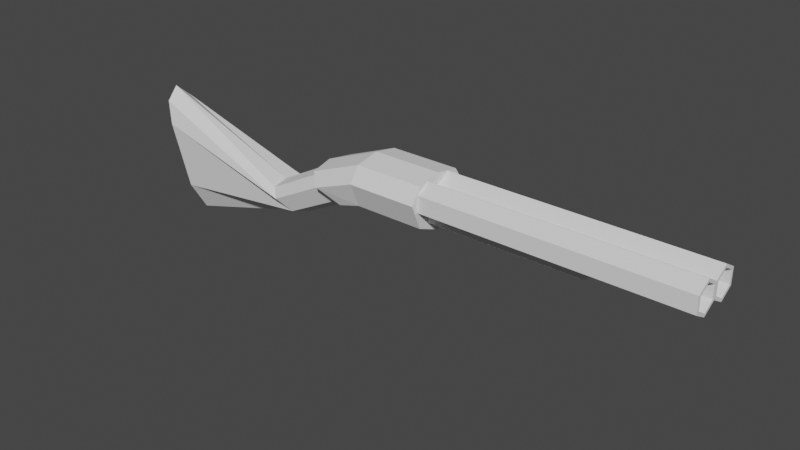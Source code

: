 # Source: Shotgun.blend  (saved by Blender 2.93.21; exported with 4.5.12 LTS)
import bpy
from mathutils import Matrix  # noqa: F401  (used for matrix-valued properties, if any)

bpy.ops.wm.read_factory_settings(use_empty=True)
scene = bpy.context.scene
scene.name = 'Scene'

# ---- collections
col_collection = bpy.data.collections.new('Collection'); scene.collection.children.link(col_collection)
col_collection_2 = bpy.data.collections.new('Collection 2'); scene.collection.children.link(col_collection_2)

# ---- world
world_world = bpy.data.worlds.new('World'); scene.world = world_world
world_world.use_nodes = True; world_world.node_tree.nodes.clear()
_N = world_world.node_tree.nodes; _L = world_world.node_tree.links
n0 = _N.new('ShaderNodeOutputWorld'); n0.name = 'World Output'; n0.location = (300, 300)
n1 = _N.new('ShaderNodeBackground'); n1.name = 'Background'; n1.location = (10, 300)
n1.inputs[0].default_value = (0.05088, 0.05088, 0.05088, 1.0)
_L.new(n1.outputs[0], n0.inputs[0])
n0.is_active_output = True
world_world.color = (0.05088, 0.05088, 0.05088)
world_world.use_sun_shadow = False
world_world.sun_shadow_jitter_overblur = 0.0

# ---- meshes
me_cylinder_002 = bpy.data.meshes.new('Cylinder.002')
me_cylinder_002.from_pydata([(8.856e-09, 0.9473, -0.9722), (1.985e-07, 1.0, 1.622), (0.866, 0.4473, -0.9722), (0.866, 0.5, 1.622), (0.866, -0.5, -1.0), (0.866, -0.5, 1.33), (-8.742e-08, -1.0, -1.0), (-8.742e-08, -1.0, 1.0), (-0.866, -0.5, -1.0), (-0.866, -0.5, 1.33), (-0.866, 0.4473, -0.9722), (-0.866, 0.5, 1.622)], [], [(0, 1, 3, 2), (2, 3, 5, 4), (4, 5, 7, 6), (6, 7, 9, 8), (3, 1, 11, 9, 7, 5), (8, 9, 11, 10), (10, 11, 1, 0), (0, 2, 4, 6, 8, 10)])
_uv = me_cylinder_002.uv_layers.new(name='UVMap')
_uv.uv.foreach_set('vector', [1.0, 0.5, 1.0, 1.0, 0.8333, 1.0, 0.8333, 0.5, 0.8333, 0.5, 0.8333, 1.0, 0.6667, 1.0, 0.6667, 0.5, 0.6667, 0.5, 0.6667, 1.0, 0.5, 1.0, 0.5, 0.5, 0.5, 0.5, 0.5, 1.0, 0.3333, 1.0, 0.3333, 0.5, 0.4578, 0.37, 0.25, 0.49, 0.04215, 0.37, 0.04215, 0.13, 0.25, 0.01, 0.4578, 0.13, 0.3333, 0.5, 0.3333, 1.0, 0.1667, 1.0, 0.1667, 0.5, 0.1667, 0.5, 0.1667, 1.0, -8.941e-08, 1.0, -8.941e-08, 0.5, 0.75, 0.49, 0.9578, 0.37, 0.9578, 0.13, 0.75, 0.01, 0.5422, 0.13, 0.5422, 0.37])
me_cylinder_002.use_remesh_fix_poles = True
me_cylinder_002.use_remesh_preserve_attributes = False
me_cylinder_002.update()
me_cylinder_003 = bpy.data.meshes.new('Cylinder.003')
me_cylinder_003.from_pydata([(0.0, 1.0, -1.0), (2.419e-07, 0.7787, 1.748), (0.866, 0.5, -1.0), (0.6743, 0.3893, 1.748), (0.866, -0.5, -1.0), (0.6743, -0.3893, 1.748), (-8.742e-08, -1.0, -1.0), (1.785e-07, -0.7787, 1.748), (-0.866, -0.5, -1.0), (-0.6743, -0.3893, 1.748), (-0.866, 0.5, -1.0), (-0.6743, 0.3893, 1.748), (0.866, 0.5, 2.786), (5.698e-07, 1.0, 2.786), (0.866, -0.5, 2.786), (4.823e-07, -1.0, 2.786), (-0.866, -0.5, 2.786), (-0.866, 0.5, 2.786), (0.6942, 0.4008, 2.786), (5.732e-07, 0.8015, 2.786), (0.6942, -0.4008, 2.786), (5.062e-07, -0.8015, 2.786), (-0.6942, -0.4008, 2.786), (-0.6942, 0.4008, 2.786)], [], [(0, 13, 12, 2), (2, 12, 14, 4), (4, 14, 15, 6), (6, 15, 16, 8), (3, 1, 11, 9, 7, 5), (8, 16, 17, 10), (10, 17, 13, 0), (0, 2, 4, 6, 8, 10), (19, 18, 12, 13), (18, 20, 14, 12), (20, 21, 15, 14), (21, 22, 16, 15), (22, 23, 17, 16), (23, 19, 13, 17), (1, 3, 18, 19), (3, 5, 20, 18), (5, 7, 21, 20), (7, 9, 22, 21), (9, 11, 23, 22), (11, 1, 19, 23)])
_uv = me_cylinder_003.uv_layers.new(name='UVMap')
_uv.uv.foreach_set('vector', [1.0, 0.5, 1.0, 1.0, 0.8333, 1.0, 0.8333, 0.5, 0.8333, 0.5, 0.8333, 1.0, 0.6667, 1.0, 0.6667, 0.5, 0.6667, 0.5, 0.6667, 1.0, 0.5, 1.0, 0.5, 0.5, 0.5, 0.5, 0.5, 1.0, 0.3333, 1.0, 0.3333, 0.5, 0.4118, 0.3434, 0.25, 0.4369, 0.08816, 0.3434, 0.08816, 0.1566, 0.25, 0.06312, 0.4118, 0.1566, 0.3333, 0.5, 0.3333, 1.0, 0.1667, 1.0, 0.1667, 0.5, 0.1667, 0.5, 0.1667, 1.0, -8.941e-08, 1.0, -8.941e-08, 0.5, 0.75, 0.49, 0.9578, 0.37, 0.9578, 0.13, 0.75, 0.01, 0.5422, 0.13, 0.5422, 0.37, 0.25, 0.4424, 0.4166, 0.3462, 0.4578, 0.37, 0.25, 0.49, 0.4166, 0.3462, 0.4166, 0.1538, 0.4578, 0.13, 0.4578, 0.37, 0.4166, 0.1538, 0.25, 0.05763, 0.25, 0.01, 0.4578, 0.13, 0.25, 0.05763, 0.0834, 0.1538, 0.04215, 0.13, 0.25, 0.01, 0.0834, 0.1538, 0.0834, 0.3462, 0.04215, 0.37, 0.04215, 0.13, 0.0834, 0.3462, 0.25, 0.4424, 0.25, 0.49, 0.04215, 0.37, 0.25, 0.4369, 0.4118, 0.3434, 0.4166, 0.3462, 0.25, 0.4424, 0.4118, 0.3434, 0.4118, 0.1566, 0.4166, 0.1538, 0.4166, 0.3462, 0.4118, 0.1566, 0.25, 0.06312, 0.25, 0.05763, 0.4166, 0.1538, 0.25, 0.06312, 0.08816, 0.1566, 0.0834, 0.1538, 0.25, 0.05763, 0.08816, 0.1566, 0.08816, 0.3434, 0.0834, 0.3462, 0.0834, 0.1538, 0.08816, 0.3434, 0.25, 0.4369, 0.25, 0.4424, 0.0834, 0.3462])
me_cylinder_003.use_remesh_fix_poles = True
me_cylinder_003.use_remesh_preserve_attributes = False
me_cylinder_003.update()
me_cylinder_005 = bpy.data.meshes.new('Cylinder.005')
me_cylinder_005.from_pydata([(0.0, 1.0, -1.0), (0.0, 1.0, 1.0), (0.7071, 0.7071, -1.0), (0.7071, 0.7071, 1.0), (1.0, -4.371e-08, -1.0), (1.0, -4.371e-08, 1.0), (0.7071, -0.7071, -1.0), (0.7071, -0.7071, 1.0), (-8.742e-08, -1.0, -1.0), (-8.742e-08, -1.0, 1.0), (-0.4359, -0.7071, -1.0), (-0.4359, -0.7071, 1.0), (-0.5682, 1.192e-08, -1.0), (-0.5682, 1.192e-08, 1.0), (-0.4359, 0.7071, -1.0), (-0.4359, 0.7071, 1.0), (0.45, 1.0, -2.205), (0.8872, 0.7071, -1.65), (1.068, -4.371e-08, -1.419), (0.8872, -0.7071, -1.65), (0.45, -1.0, -2.205), (0.1806, -0.7071, -2.548), (0.0988, 1.192e-08, -2.652), (0.1806, 0.7071, -2.548), (0.4665, 0.7814, -2.185), (0.8081, 0.5525, -1.75), (0.9495, -3.533e-08, -1.57), (0.8081, -0.5525, -1.75), (0.4665, -0.7814, -2.185), (0.256, -0.5525, -2.452), (0.1921, 8.143e-09, -2.533), (0.256, 0.5525, -2.452), (1.428, 0.743, -4.022), (1.753, 0.5254, -3.609), (1.888, -2.07e-07, -3.438), (1.753, -0.5254, -3.609), (1.428, -0.743, -4.022), (1.228, -0.5254, -4.277), (1.167, -1.657e-07, -4.354), (1.228, 0.5254, -4.277), (0.4408, 0.5523, -8.462), (2.336, 0.3905, -8.051), (3.121, -1.038e-06, -7.88), (2.336, -0.3906, -8.051), (0.4408, -0.5523, -8.462), (-0.1839, -0.3906, -8.716), (-0.5386, -8.855e-07, -8.793), (-0.1839, 0.3905, -8.716)], [], [(0, 1, 3, 2), (2, 3, 5, 4), (4, 5, 7, 6), (6, 7, 9, 8), (8, 9, 11, 10), (10, 11, 13, 12), (3, 1, 15, 13, 11, 9, 7, 5), (12, 13, 15, 14), (14, 15, 1, 0), (4, 6, 19, 18), (21, 22, 30, 29), (10, 12, 22, 21), (6, 8, 20, 19), (12, 14, 23, 22), (2, 4, 18, 17), (8, 10, 21, 20), (14, 0, 16, 23), (0, 2, 17, 16), (24, 25, 33, 32), (19, 20, 28, 27), (17, 18, 26, 25), (22, 23, 31, 30), (20, 21, 29, 28), (18, 19, 27, 26), (16, 17, 25, 24), (23, 16, 24, 31), (38, 39, 47, 46), (31, 24, 32, 39), (29, 30, 38, 37), (27, 28, 36, 35), (25, 26, 34, 33), (30, 31, 39, 38), (28, 29, 37, 36), (26, 27, 35, 34), (40, 41, 42, 43, 44, 45, 46, 47), (36, 37, 45, 44), (34, 35, 43, 42), (32, 33, 41, 40), (39, 32, 40, 47), (37, 38, 46, 45), (35, 36, 44, 43), (33, 34, 42, 41)])
_uv = me_cylinder_005.uv_layers.new(name='UVMap')
_uv.uv.foreach_set('vector', [1.0, 0.5, 1.0, 1.0, 0.875, 1.0, 0.875, 0.5, 0.875, 0.5, 0.875, 1.0, 0.75, 1.0, 0.75, 0.5, 0.75, 0.5, 0.75, 1.0, 0.625, 1.0, 0.625, 0.5, 0.625, 0.5, 0.625, 1.0, 0.5, 1.0, 0.5, 0.5, 0.5, 0.5, 0.5, 1.0, 0.375, 1.0, 0.375, 0.5, 0.375, 0.5, 0.375, 1.0, 0.25, 1.0, 0.25, 0.5, 0.4197, 0.4197, 0.25, 0.49, 0.08029, 0.4197, 0.01, 0.25, 0.08029, 0.08029, 0.25, 0.01, 0.4197, 0.08029, 0.49, 0.25, 0.25, 0.5, 0.25, 1.0, 0.125, 1.0, 0.125, 0.5, 0.125, 0.5, 0.125, 1.0, 0.0, 1.0, 0.0, 0.5, 0.75, 0.5, 0.625, 0.5, 0.625, 0.5, 0.75, 0.5, 0.375, 0.5, 0.25, 0.5, 0.25, 0.5, 0.375, 0.5, 0.375, 0.5, 0.25, 0.5, 0.25, 0.5, 0.375, 0.5, 0.625, 0.5, 0.5, 0.5, 0.5, 0.5, 0.625, 0.5, 0.25, 0.5, 0.125, 0.5, 0.125, 0.5, 0.25, 0.5, 0.875, 0.5, 0.75, 0.5, 0.75, 0.5, 0.875, 0.5, 0.5, 0.5, 0.375, 0.5, 0.375, 0.5, 0.5, 0.5, 0.125, 0.5, 0.0, 0.5, 0.0, 0.5, 0.125, 0.5, 1.0, 0.5, 0.875, 0.5, 0.875, 0.5, 1.0, 0.5, 1.0, 0.5, 0.875, 0.5, 0.875, 0.5, 1.0, 0.5, 0.625, 0.5, 0.5, 0.5, 0.5, 0.5, 0.625, 0.5, 0.875, 0.5, 0.75, 0.5, 0.75, 0.5, 0.875, 0.5, 0.25, 0.5, 0.125, 0.5, 0.125, 0.5, 0.25, 0.5, 0.5, 0.5, 0.375, 0.5, 0.375, 0.5, 0.5, 0.5, 0.75, 0.5, 0.625, 0.5, 0.625, 0.5, 0.75, 0.5, 1.0, 0.5, 0.875, 0.5, 0.875, 0.5, 1.0, 0.5, 0.125, 0.5, 0.0, 0.5, 0.0, 0.5, 0.125, 0.5, 0.25, 0.5, 0.125, 0.5, 0.125, 0.5, 0.25, 0.5, 0.125, 0.5, 0.0, 0.5, 0.0, 0.5, 0.125, 0.5, 0.375, 0.5, 0.25, 0.5, 0.25, 0.5, 0.375, 0.5, 0.625, 0.5, 0.5, 0.5, 0.5, 0.5, 0.625, 0.5, 0.875, 0.5, 0.75, 0.5, 0.75, 0.5, 0.875, 0.5, 0.25, 0.5, 0.125, 0.5, 0.125, 0.5, 0.25, 0.5, 0.5, 0.5, 0.375, 0.5, 0.375, 0.5, 0.5, 0.5, 0.75, 0.5, 0.625, 0.5, 0.625, 0.5, 0.75, 0.5, 0.75, 0.49, 0.9197, 0.4197, 0.99, 0.25, 0.9197, 0.08029, 0.75, 0.01, 0.5803, 0.08029, 0.51, 0.25, 0.5803, 0.4197, 0.5, 0.5, 0.375, 0.5, 0.375, 0.5, 0.5, 0.5, 0.75, 0.5, 0.625, 0.5, 0.625, 0.5, 0.75, 0.5, 1.0, 0.5, 0.875, 0.5, 0.875, 0.5, 1.0, 0.5, 0.125, 0.5, 0.0, 0.5, 0.0, 0.5, 0.125, 0.5, 0.375, 0.5, 0.25, 0.5, 0.25, 0.5, 0.375, 0.5, 0.625, 0.5, 0.5, 0.5, 0.5, 0.5, 0.625, 0.5, 0.875, 0.5, 0.75, 0.5, 0.75, 0.5, 0.875, 0.5])
me_cylinder_005.use_remesh_fix_poles = True
me_cylinder_005.use_remesh_preserve_attributes = False
me_cylinder_005.update()
me_cylinder_006 = bpy.data.meshes.new('Cylinder.006')
me_cylinder_006.from_pydata([(0.0, 1.0, -1.0), (2.419e-07, 0.7787, 1.748), (0.866, 0.5, -1.0), (0.6743, 0.3893, 1.748), (0.866, -0.5, -1.0), (0.6743, -0.3893, 1.748), (-8.742e-08, -1.0, -1.0), (1.785e-07, -0.7787, 1.748), (-0.866, -0.5, -1.0), (-0.6743, -0.3893, 1.748), (-0.866, 0.5, -1.0), (-0.6743, 0.3893, 1.748), (0.866, 0.5, 2.786), (5.698e-07, 1.0, 2.786), (0.866, -0.5, 2.786), (4.823e-07, -1.0, 2.786), (-0.866, -0.5, 2.786), (-0.866, 0.5, 2.786), (0.6942, 0.4008, 2.786), (5.732e-07, 0.8015, 2.786), (0.6942, -0.4008, 2.786), (5.062e-07, -0.8015, 2.786), (-0.6942, -0.4008, 2.786), (-0.6942, 0.4008, 2.786)], [], [(0, 13, 12, 2), (2, 12, 14, 4), (4, 14, 15, 6), (6, 15, 16, 8), (3, 1, 11, 9, 7, 5), (8, 16, 17, 10), (10, 17, 13, 0), (0, 2, 4, 6, 8, 10), (19, 18, 12, 13), (18, 20, 14, 12), (20, 21, 15, 14), (21, 22, 16, 15), (22, 23, 17, 16), (23, 19, 13, 17), (1, 3, 18, 19), (3, 5, 20, 18), (5, 7, 21, 20), (7, 9, 22, 21), (9, 11, 23, 22), (11, 1, 19, 23)])
_uv = me_cylinder_006.uv_layers.new(name='UVMap')
_uv.uv.foreach_set('vector', [1.0, 0.5, 1.0, 1.0, 0.8333, 1.0, 0.8333, 0.5, 0.8333, 0.5, 0.8333, 1.0, 0.6667, 1.0, 0.6667, 0.5, 0.6667, 0.5, 0.6667, 1.0, 0.5, 1.0, 0.5, 0.5, 0.5, 0.5, 0.5, 1.0, 0.3333, 1.0, 0.3333, 0.5, 0.4118, 0.3434, 0.25, 0.4369, 0.08816, 0.3434, 0.08816, 0.1566, 0.25, 0.06312, 0.4118, 0.1566, 0.3333, 0.5, 0.3333, 1.0, 0.1667, 1.0, 0.1667, 0.5, 0.1667, 0.5, 0.1667, 1.0, -8.941e-08, 1.0, -8.941e-08, 0.5, 0.75, 0.49, 0.9578, 0.37, 0.9578, 0.13, 0.75, 0.01, 0.5422, 0.13, 0.5422, 0.37, 0.25, 0.4424, 0.4166, 0.3462, 0.4578, 0.37, 0.25, 0.49, 0.4166, 0.3462, 0.4166, 0.1538, 0.4578, 0.13, 0.4578, 0.37, 0.4166, 0.1538, 0.25, 0.05763, 0.25, 0.01, 0.4578, 0.13, 0.25, 0.05763, 0.0834, 0.1538, 0.04215, 0.13, 0.25, 0.01, 0.0834, 0.1538, 0.0834, 0.3462, 0.04215, 0.37, 0.04215, 0.13, 0.0834, 0.3462, 0.25, 0.4424, 0.25, 0.49, 0.04215, 0.37, 0.25, 0.4369, 0.4118, 0.3434, 0.4166, 0.3462, 0.25, 0.4424, 0.4118, 0.3434, 0.4118, 0.1566, 0.4166, 0.1538, 0.4166, 0.3462, 0.4118, 0.1566, 0.25, 0.06312, 0.25, 0.05763, 0.4166, 0.1538, 0.25, 0.06312, 0.08816, 0.1566, 0.0834, 0.1538, 0.25, 0.05763, 0.08816, 0.1566, 0.08816, 0.3434, 0.0834, 0.3462, 0.0834, 0.1538, 0.08816, 0.3434, 0.25, 0.4369, 0.25, 0.4424, 0.0834, 0.3462])
me_cylinder_006.use_remesh_fix_poles = True
me_cylinder_006.use_remesh_preserve_attributes = False
me_cylinder_006.update()

# ---- objects
ob_cylinder = bpy.data.objects.new('Cylinder', me_cylinder_002)
ob_cylinder_001 = bpy.data.objects.new('Cylinder.001', me_cylinder_003)
ob_cylinder_003 = bpy.data.objects.new('Cylinder.003', me_cylinder_005)
ob_cylinder_002 = bpy.data.objects.new('Cylinder.002', me_cylinder_006)

# ---- transforms, parenting, visibility, modifiers, constraints
ob_cylinder.location = (0.06387, 0.0, -0.07044)
ob_cylinder.rotation_euler = (1.571, -4.047e-08, 1.571)
ob_cylinder.scale = (0.0812, 0.0812, 0.3432)
ob_cylinder_001.location = (0.06398, 0.07, -2.98e-08)
ob_cylinder_001.rotation_euler = (1.571, -4.047e-08, 1.571)
ob_cylinder_001.scale = (0.0812, 0.0812, 0.3432)
ob_cylinder_003.location = (-0.4297, 0.0, 0.0)
ob_cylinder_003.rotation_euler = (0.0, 1.571, 0.0)
ob_cylinder_003.scale = (0.1734, 0.1734, 0.1734)
ob_cylinder_002.location = (0.06398, -0.07, -2.98e-08)
ob_cylinder_002.rotation_euler = (1.571, -4.047e-08, 1.571)
ob_cylinder_002.scale = (0.0812, 0.0812, 0.3432)

# ---- collection membership
col_collection.objects.link(ob_cylinder)
col_collection.objects.link(ob_cylinder_001)
col_collection.objects.link(ob_cylinder_003)
col_collection.objects.link(ob_cylinder_002)

# ---- scene / render settings (as saved in the file)
scene.frame_start = 1; scene.frame_end = 250; scene.frame_set(120)
scene.render.engine = 'BLENDER_EEVEE_NEXT'
scene.cycles.use_denoising = False
scene.cycles.samples = 128
scene.cycles.sampling_pattern = 'TABULATED_SOBOL'
scene.cycles.use_adaptive_sampling = False
scene.cycles.use_light_tree = False
scene.view_settings.view_transform = 'Filmic'
bpy.context.view_layer.update()

# ---- added for rendering (the .blend has no active camera and no usable light): camera, sun
cam_auto = bpy.data.cameras.new('AutoCamera')
cam_auto.lens = 50.0
cam_auto.sensor_width = 36.0
cam_auto.clip_end = 1000.0
ob_auto_camera = bpy.data.objects.new('AutoCamera', cam_auto)
scene.collection.objects.link(ob_auto_camera)
ob_auto_camera.location = (2.36579, -3.39951, 2.04502)
ob_auto_camera.rotation_euler = (1.09748, -7.21219e-08, 0.694738)
scene.camera = ob_auto_camera
light_auto_sun = bpy.data.lights.new('AutoSun', 'SUN')
light_auto_sun.energy = 3.0
light_auto_sun.angle = 0.0523599
ob_auto_sun = bpy.data.objects.new('AutoSun', light_auto_sun)
scene.collection.objects.link(ob_auto_sun)
ob_auto_sun.rotation_euler = (0.872665, 0.174533, 0.523599)
bpy.context.view_layer.update()
